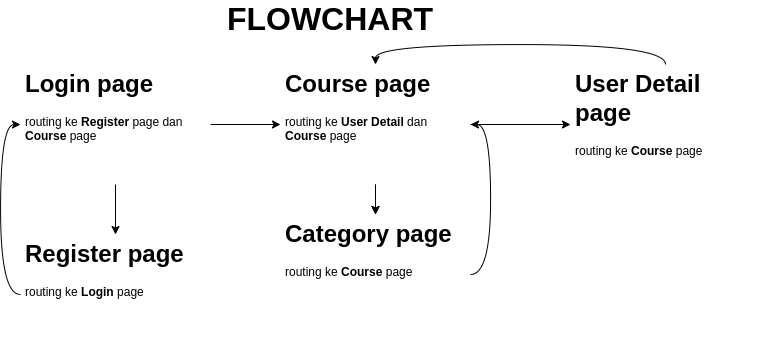

The diagram above was exported from draw.io. Its source (the exported page's mxGraphModel, read from the mxfile embedded in the PNG):
<mxGraphModel dx="1343" dy="729" grid="1" gridSize="10" guides="1" tooltips="1" connect="1" arrows="1" fold="1" page="1" pageScale="1" pageWidth="1600" pageHeight="900" math="0" shadow="0">
  <root>
    <mxCell id="0" />
    <mxCell id="1" parent="0" />
    <mxCell id="2" style="edgeStyle=orthogonalEdgeStyle;curved=1;rounded=0;orthogonalLoop=1;jettySize=auto;html=1;" edge="1" source="4" target="10" parent="1">
      <mxGeometry relative="1" as="geometry" />
    </mxCell>
    <mxCell id="3" style="edgeStyle=orthogonalEdgeStyle;curved=1;rounded=0;orthogonalLoop=1;jettySize=auto;html=1;entryX=0.5;entryY=0;entryDx=0;entryDy=0;" edge="1" source="4" target="6" parent="1">
      <mxGeometry relative="1" as="geometry" />
    </mxCell>
    <mxCell id="4" value="&lt;h1&gt;Login page&lt;/h1&gt;&lt;div&gt;routing ke &lt;b&gt;Register&lt;/b&gt;&amp;nbsp;page dan &lt;b&gt;Course&lt;/b&gt;&amp;nbsp;page&lt;/div&gt;" style="text;html=1;strokeColor=none;fillColor=none;spacing=5;spacingTop=-20;whiteSpace=wrap;overflow=hidden;rounded=0;" vertex="1" parent="1">
      <mxGeometry x="120" y="570" width="190" height="120" as="geometry" />
    </mxCell>
    <mxCell id="5" style="edgeStyle=orthogonalEdgeStyle;curved=1;rounded=0;orthogonalLoop=1;jettySize=auto;html=1;entryX=0;entryY=0.5;entryDx=0;entryDy=0;exitX=0;exitY=0.5;exitDx=0;exitDy=0;" edge="1" source="6" target="4" parent="1">
      <mxGeometry relative="1" as="geometry" />
    </mxCell>
    <mxCell id="6" value="&lt;h1&gt;Register page&lt;/h1&gt;&lt;div&gt;routing ke &lt;b&gt;Login&lt;/b&gt;&amp;nbsp;page&lt;/div&gt;" style="text;html=1;strokeColor=none;fillColor=none;spacing=5;spacingTop=-20;whiteSpace=wrap;overflow=hidden;rounded=0;" vertex="1" parent="1">
      <mxGeometry x="120" y="740" width="190" height="120" as="geometry" />
    </mxCell>
    <mxCell id="7" style="edgeStyle=orthogonalEdgeStyle;curved=1;rounded=0;orthogonalLoop=1;jettySize=auto;html=1;" edge="1" source="10" target="14" parent="1">
      <mxGeometry relative="1" as="geometry" />
    </mxCell>
    <mxCell id="8" style="edgeStyle=orthogonalEdgeStyle;curved=1;rounded=0;orthogonalLoop=1;jettySize=auto;html=1;" edge="1" source="10" parent="1">
      <mxGeometry relative="1" as="geometry">
        <mxPoint x="475" y="720" as="targetPoint" />
      </mxGeometry>
    </mxCell>
    <mxCell id="9" style="edgeStyle=orthogonalEdgeStyle;curved=1;rounded=0;orthogonalLoop=1;jettySize=auto;html=1;entryX=0;entryY=0.5;entryDx=0;entryDy=0;" edge="1" source="10" target="12" parent="1">
      <mxGeometry relative="1" as="geometry" />
    </mxCell>
    <mxCell id="10" value="&lt;h1&gt;Course page&lt;/h1&gt;&lt;div&gt;routing ke &lt;b&gt;User Detail &lt;/b&gt;dan &lt;b&gt;Course &lt;/b&gt;page&lt;/div&gt;" style="text;html=1;strokeColor=none;fillColor=none;spacing=5;spacingTop=-20;whiteSpace=wrap;overflow=hidden;rounded=0;" vertex="1" parent="1">
      <mxGeometry x="380" y="570" width="190" height="120" as="geometry" />
    </mxCell>
    <mxCell id="11" style="edgeStyle=orthogonalEdgeStyle;curved=1;rounded=0;orthogonalLoop=1;jettySize=auto;html=1;entryX=0.5;entryY=0;entryDx=0;entryDy=0;exitX=0.5;exitY=0;exitDx=0;exitDy=0;" edge="1" source="12" target="10" parent="1">
      <mxGeometry relative="1" as="geometry" />
    </mxCell>
    <mxCell id="12" value="&lt;h1&gt;User Detail page&lt;/h1&gt;&lt;div&gt;routing ke &lt;b&gt;Course &lt;/b&gt;page&lt;/div&gt;" style="text;html=1;strokeColor=none;fillColor=none;spacing=5;spacingTop=-20;whiteSpace=wrap;overflow=hidden;rounded=0;" vertex="1" parent="1">
      <mxGeometry x="670" y="570" width="190" height="120" as="geometry" />
    </mxCell>
    <mxCell id="13" style="edgeStyle=orthogonalEdgeStyle;curved=1;rounded=0;orthogonalLoop=1;jettySize=auto;html=1;entryX=1;entryY=0.5;entryDx=0;entryDy=0;exitX=1;exitY=0.5;exitDx=0;exitDy=0;" edge="1" source="14" target="10" parent="1">
      <mxGeometry relative="1" as="geometry" />
    </mxCell>
    <mxCell id="14" value="&lt;h1&gt;Category page&lt;/h1&gt;&lt;div&gt;routing ke &lt;b&gt;Course&lt;/b&gt;&amp;nbsp;page&lt;/div&gt;" style="text;html=1;strokeColor=none;fillColor=none;spacing=5;spacingTop=-20;whiteSpace=wrap;overflow=hidden;rounded=0;" vertex="1" parent="1">
      <mxGeometry x="380" y="720" width="190" height="120" as="geometry" />
    </mxCell>
    <mxCell id="15" value="&lt;b style=&quot;font-size: 32px;&quot;&gt;FLOWCHART&lt;/b&gt;" style="text;html=1;strokeColor=none;fillColor=none;align=center;verticalAlign=middle;whiteSpace=wrap;rounded=0;" vertex="1" parent="1">
      <mxGeometry x="400" y="510" width="60" height="30" as="geometry" />
    </mxCell>
  </root>
</mxGraphModel>